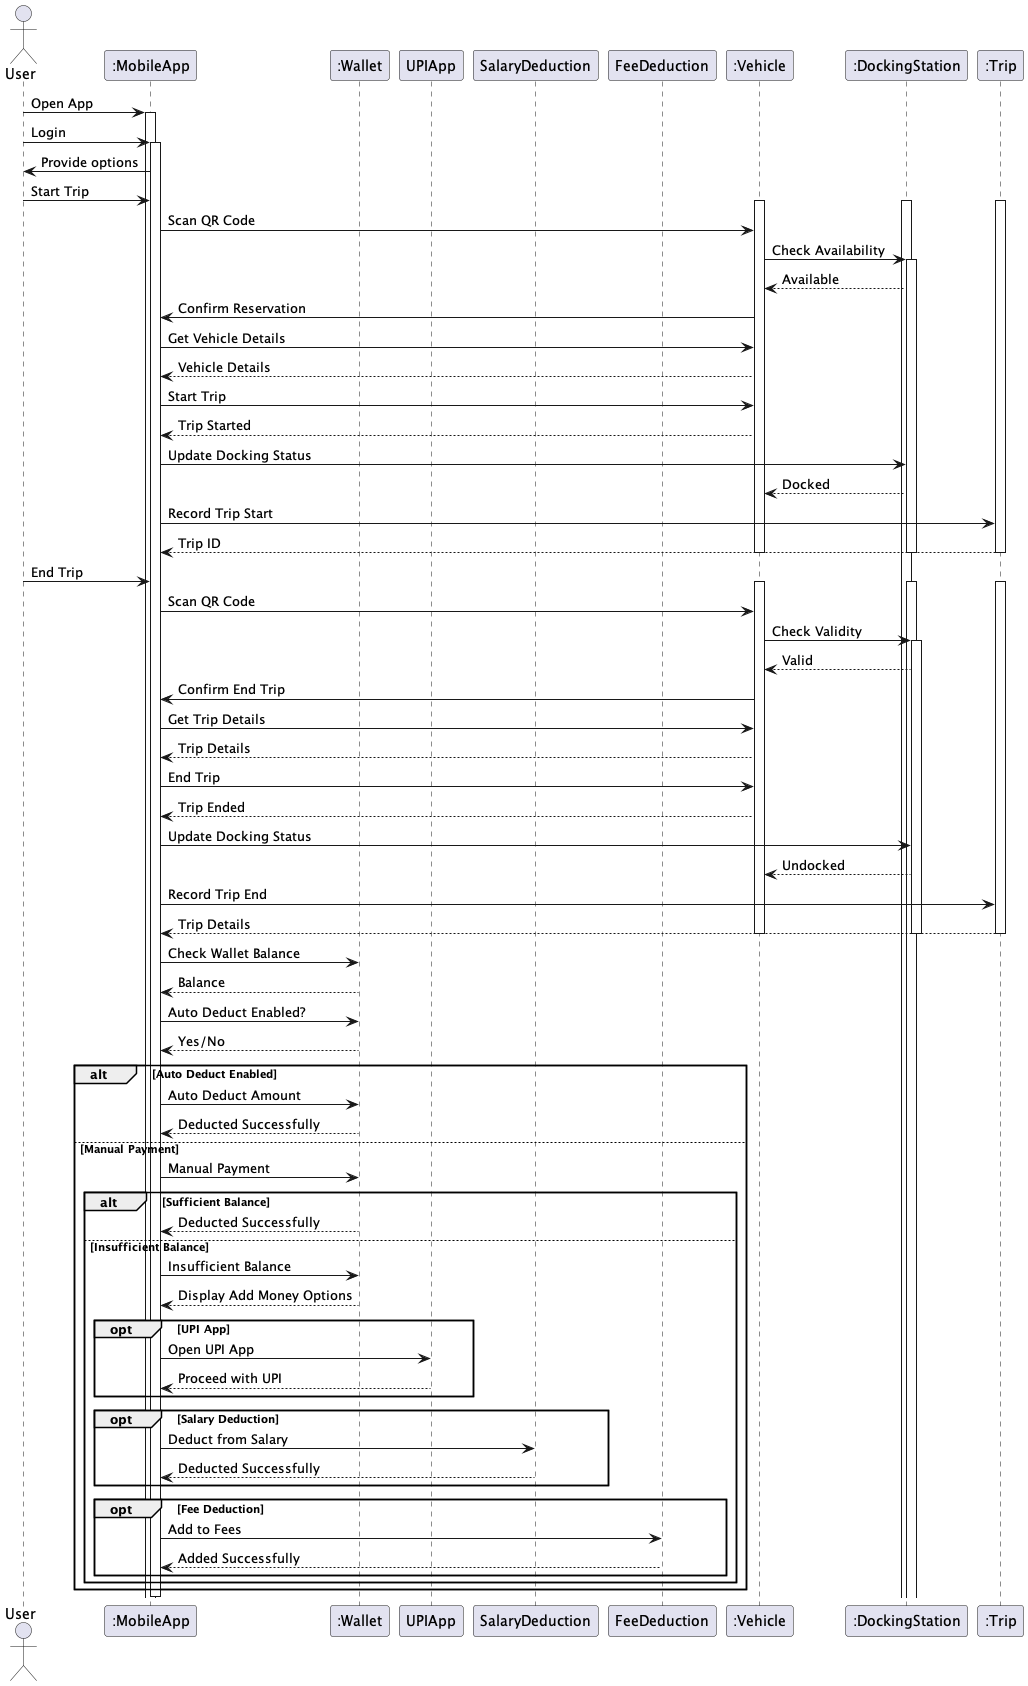

The diagram above was rendered by PlantUML. Its source (embedded in the PNG):
@startuml

actor User
participant ":MobileApp"
participant ":Wallet"
participant UPIApp
participant SalaryDeduction
participant FeeDeduction
participant ":Vehicle"
participant ":DockingStation"
participant ":Trip"

User -> ":MobileApp": Open App
activate ":MobileApp"

User -> ":MobileApp": Login
activate ":MobileApp"

":MobileApp" -> User: Provide options
User -> ":MobileApp": Start Trip
activate ":Vehicle"
activate ":DockingStation"
activate ":Trip"

":MobileApp" -> ":Vehicle": Scan QR Code
":Vehicle" -> ":DockingStation": Check Availability
activate ":DockingStation"
":DockingStation" --> ":Vehicle": Available

":Vehicle" -> ":MobileApp": Confirm Reservation
":MobileApp" -> ":Vehicle": Get Vehicle Details
":Vehicle" --> ":MobileApp": Vehicle Details

":MobileApp" -> ":Vehicle": Start Trip
":Vehicle" --> ":MobileApp": Trip Started

":MobileApp" -> ":DockingStation": Update Docking Status
":DockingStation" --> ":Vehicle": Docked

":MobileApp" -> ":Trip": Record Trip Start
":Trip" --> ":MobileApp": Trip ID

deactivate ":Vehicle"
deactivate ":DockingStation"
deactivate ":Trip"

User -> ":MobileApp": End Trip
activate ":Vehicle"
activate ":DockingStation"
activate ":Trip"

":MobileApp" -> ":Vehicle": Scan QR Code
":Vehicle" -> ":DockingStation": Check Validity
activate ":DockingStation"
":DockingStation" --> ":Vehicle": Valid

":Vehicle" -> ":MobileApp": Confirm End Trip
":MobileApp" -> ":Vehicle": Get Trip Details
":Vehicle" --> ":MobileApp": Trip Details

":MobileApp" -> ":Vehicle": End Trip
":Vehicle" --> ":MobileApp": Trip Ended

":MobileApp" -> ":DockingStation": Update Docking Status
":DockingStation" --> ":Vehicle": Undocked

":MobileApp" -> ":Trip": Record Trip End
":Trip" --> ":MobileApp": Trip Details

deactivate ":Vehicle"
deactivate ":DockingStation"
deactivate ":Trip"

":MobileApp" -> ":Wallet": Check Wallet Balance
":Wallet" --> ":MobileApp": Balance

":MobileApp" -> ":Wallet": Auto Deduct Enabled?
":Wallet" --> ":MobileApp": Yes/No

alt Auto Deduct Enabled
  ":MobileApp" -> ":Wallet": Auto Deduct Amount
  ":Wallet" --> ":MobileApp": Deducted Successfully
else Manual Payment
  ":MobileApp" -> ":Wallet": Manual Payment
  alt Sufficient Balance
    ":Wallet" --> ":MobileApp": Deducted Successfully
  else Insufficient Balance
    ":MobileApp" -> ":Wallet": Insufficient Balance
    ":Wallet" --> ":MobileApp": Display Add Money Options
    opt UPI App
      ":MobileApp" -> UPIApp: Open UPI App
      UPIApp --> ":MobileApp": Proceed with UPI
    end
    opt Salary Deduction
      ":MobileApp" -> SalaryDeduction: Deduct from Salary
      SalaryDeduction --> ":MobileApp": Deducted Successfully
    end
    opt Fee Deduction
      ":MobileApp" -> FeeDeduction: Add to Fees
      FeeDeduction --> ":MobileApp": Added Successfully
    end
  end
end

deactivate ":Wallet"
deactivate ":MobileApp"
@enduml